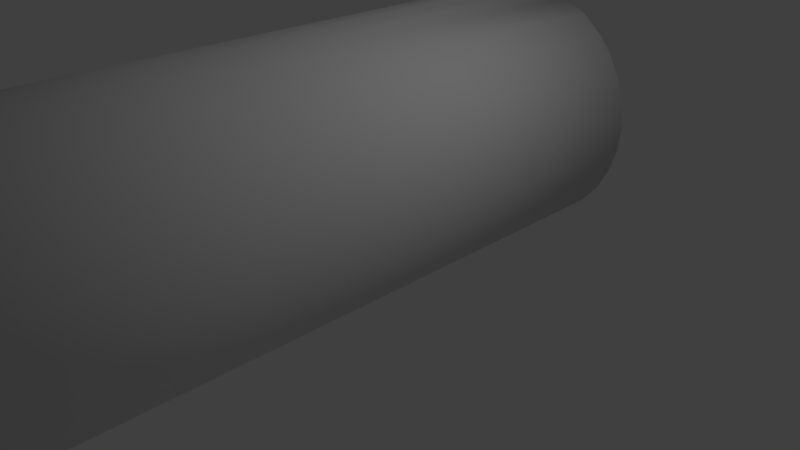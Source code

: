 # Source: tunnels2.blend  (saved by Blender 2.78.0; exported with 4.5.12 LTS)
import bpy
from mathutils import Matrix  # noqa: F401  (used for matrix-valued properties, if any)

bpy.ops.wm.read_factory_settings(use_empty=True)
scene = bpy.context.scene
scene.name = 'Scene'

# ---- collections
col_collection_1 = bpy.data.collections.new('Collection 1'); scene.collection.children.link(col_collection_1)

# ---- world
world_world = bpy.data.worlds.new('World'); scene.world = world_world
world_world.color = (0.05088, 0.05088, 0.05088)
world_world.use_sun_shadow = False
world_world.sun_shadow_jitter_overblur = 0.0
world_world.cycles.sampling_method = 'MANUAL'

# ---- cameras
cam_camera = bpy.data.cameras.new('Camera')
cam_camera.clip_end = 100.0
cam_camera.lens = 35.0
cam_camera.sensor_width = 32.0
cam_camera.sensor_height = 18.0
cam_camera.ortho_scale = 7.314
cam_camera.dof.focus_distance = 0.0
cam_camera.dof.aperture_fstop = 128.0

# ---- lights
light_lamp = bpy.data.lights.new('Lamp', 'POINT')
light_lamp.transmission_factor = 0.0
light_lamp.cutoff_distance = 30.0
light_lamp.energy = 100.0
light_lamp.shadow_buffer_clip_start = 1.001
light_lamp.shadow_soft_size = 0.1
light_lamp.shadow_maximum_resolution = 0.006
light_lamp.use_absolute_resolution = True

# ---- meshes
me_cylinder_001 = bpy.data.meshes.new('Cylinder.001')
me_cylinder_001.from_pydata([(0.0, 1.0, -1.0), (0.0, 1.0, 1.0), (0.1951, 0.9808, -1.0), (0.1951, 0.9808, 1.0), (0.3827, 0.9239, -1.0), (0.3827, 0.9239, 1.0), (0.5556, 0.8315, -1.0), (0.5556, 0.8315, 1.0), (0.7071, 0.7071, -1.0), (0.7071, 0.7071, 1.0), (0.8315, 0.5556, -1.0), (0.8315, 0.5556, 1.0), (0.9239, 0.3827, -1.0), (0.9239, 0.3827, 1.0), (0.9808, 0.1951, -1.0), (0.9808, 0.1951, 1.0), (1.0, 7.55e-08, -1.0), (1.0, 7.55e-08, 1.0), (0.9808, -0.1951, -1.0), (0.9808, -0.1951, 1.0), (0.9239, -0.3827, -1.0), (0.9239, -0.3827, 1.0), (0.8315, -0.5556, -1.0), (0.8315, -0.5556, 1.0), (0.7071, -0.7071, -1.0), (0.7071, -0.7071, 1.0), (0.5556, -0.8315, -1.0), (0.5556, -0.8315, 1.0), (0.3827, -0.9239, -1.0), (0.3827, -0.9239, 1.0), (0.1951, -0.9808, -1.0), (0.1951, -0.9808, 1.0), (-3.258e-07, -1.0, -1.0), (-3.258e-07, -1.0, 1.0), (-0.1951, -0.9808, -1.0), (-0.1951, -0.9808, 1.0), (-0.3827, -0.9239, -1.0), (-0.3827, -0.9239, 1.0), (-0.5556, -0.8315, -1.0), (-0.5556, -0.8315, 1.0), (-0.7071, -0.7071, -1.0), (-0.7071, -0.7071, 1.0), (-0.8315, -0.5556, -1.0), (-0.8315, -0.5556, 1.0), (-0.9239, -0.3827, -1.0), (-0.9239, -0.3827, 1.0), (-0.9808, -0.1951, -1.0), (-0.9808, -0.1951, 1.0), (-1.0, 9.656e-07, -1.0), (-1.0, 9.656e-07, 1.0), (-0.9808, 0.1951, -1.0), (-0.9808, 0.1951, 1.0), (-0.9239, 0.3827, -1.0), (-0.9239, 0.3827, 1.0), (-0.8315, 0.5556, -1.0), (-0.8315, 0.5556, 1.0), (-0.7071, 0.7071, -1.0), (-0.7071, 0.7071, 1.0), (-0.5556, 0.8315, -1.0), (-0.5556, 0.8315, 1.0), (-0.3827, 0.9239, -1.0), (-0.3827, 0.9239, 1.0), (-0.1951, 0.9808, -1.0), (-0.1951, 0.9808, 1.0), (0.0, 0.9, -1.0), (0.0, 0.9, 1.0), (0.1756, 0.8827, -1.0), (0.1756, 0.8827, 1.0), (0.3444, 0.8315, -1.0), (0.3444, 0.8315, 1.0), (0.5, 0.7483, -1.0), (0.5, 0.7483, 1.0), (0.6364, 0.6364, -1.0), (0.6364, 0.6364, 1.0), (0.7483, 0.5, -1.0), (0.7483, 0.5, 1.0), (0.8315, 0.3444, -1.0), (0.8315, 0.3444, 1.0), (0.8827, 0.1756, -1.0), (0.8827, 0.1756, 1.0), (0.9, 7.55e-08, -1.0), (0.9, 7.55e-08, 1.0), (0.8827, -0.1756, -1.0), (0.8827, -0.1756, 1.0), (0.8315, -0.3444, -1.0), (0.8315, -0.3444, 1.0), (0.7483, -0.5, -1.0), (0.7483, -0.5, 1.0), (0.6364, -0.6364, -1.0), (0.6364, -0.6364, 1.0), (0.5, -0.7483, -1.0), (0.5, -0.7483, 1.0), (0.3444, -0.8315, -1.0), (0.3444, -0.8315, 1.0), (0.1756, -0.8827, -1.0), (0.1756, -0.8827, 1.0), (-3.258e-07, -0.9, -1.0), (-3.258e-07, -0.9, 1.0), (-0.1756, -0.8827, -1.0), (-0.1756, -0.8827, 1.0), (-0.3444, -0.8315, -1.0), (-0.3444, -0.8315, 1.0), (-0.5, -0.7483, -1.0), (-0.5, -0.7483, 1.0), (-0.6364, -0.6364, -1.0), (-0.6364, -0.6364, 1.0), (-0.7483, -0.5, -1.0), (-0.7483, -0.5, 1.0), (-0.8315, -0.3444, -1.0), (-0.8315, -0.3444, 1.0), (-0.8827, -0.1756, -1.0), (-0.8827, -0.1756, 1.0), (-0.9, 9.656e-07, -1.0), (-0.9, 9.656e-07, 1.0), (-0.8827, 0.1756, -1.0), (-0.8827, 0.1756, 1.0), (-0.8315, 0.3444, -1.0), (-0.8315, 0.3444, 1.0), (-0.7483, 0.5, -1.0), (-0.7483, 0.5, 1.0), (-0.6364, 0.6364, -1.0), (-0.6364, 0.6364, 1.0), (-0.5, 0.7483, -1.0), (-0.5, 0.7483, 1.0), (-0.3444, 0.8315, -1.0), (-0.3444, 0.8315, 1.0), (-0.1756, 0.8827, -1.0), (-0.1756, 0.8827, 1.0), (-1.734e-14, 1.0, 4.427), (0.1951, 0.9808, 4.427), (0.3827, 0.9239, 4.427), (0.5556, 0.8315, 4.427), (0.7071, 0.7071, 4.427), (0.8315, 0.5556, 4.427), (0.9239, 0.3827, 4.427), (0.9808, 0.1951, 4.427), (1.0, 2.357e-07, 4.427), (0.9808, -0.1951, 4.427), (0.9239, -0.3827, 4.427), (0.8315, -0.5556, 4.427), (0.7071, -0.7071, 4.427), (0.5556, -0.8315, 4.427), (0.3827, -0.9239, 4.427), (0.1951, -0.9808, 4.427), (-3.258e-07, -1.0, 4.427), (-0.1951, -0.9808, 4.427), (-0.3827, -0.9239, 4.427), (-0.5556, -0.8315, 4.427), (-0.7071, -0.7071, 4.427), (-0.8315, -0.5556, 4.427), (-0.9239, -0.3827, 4.427), (-0.9808, -0.1951, 4.427), (-1.0, 1.126e-06, 4.427), (-0.9808, 0.1951, 4.427), (-0.9239, 0.3827, 4.427), (-0.8315, 0.5556, 4.427), (-0.7071, 0.7071, 4.427), (-0.5556, 0.8315, 4.427), (-0.3827, 0.9239, 4.427), (-0.1951, 0.9808, 4.427), (-1.734e-14, 0.9, 4.427), (0.1756, 0.8827, 4.427), (0.3444, 0.8315, 4.427), (0.5, 0.7483, 4.427), (0.6364, 0.6364, 4.427), (0.7483, 0.5, 4.427), (0.8315, 0.3444, 4.427), (0.8827, 0.1756, 4.427), (0.9, 2.357e-07, 4.427), (0.8827, -0.1756, 4.427), (0.8315, -0.3444, 4.427), (0.7483, -0.5, 4.427), (0.6364, -0.6364, 4.427), (0.5, -0.7483, 4.427), (0.3444, -0.8315, 4.427), (0.1756, -0.8827, 4.427), (-3.258e-07, -0.9, 4.427), (-0.1756, -0.8827, 4.427), (-0.3444, -0.8315, 4.427), (-0.5, -0.7483, 4.427), (-0.6364, -0.6364, 4.427), (-0.7483, -0.5, 4.427), (-0.8315, -0.3444, 4.427), (-0.8827, -0.1756, 4.427), (-0.9, 1.126e-06, 4.427), (-0.8827, 0.1756, 4.427), (-0.8315, 0.3444, 4.427), (-0.7483, 0.5, 4.427), (-0.6364, 0.6364, 4.427), (-0.5, 0.7483, 4.427), (-0.3444, 0.8315, 4.427), (-0.1756, 0.8827, 4.427), (0.3827, -0.9239, 4.427), (0.1951, -0.9808, 4.427), (-3.258e-07, -1.0, 4.427), (0.3444, -0.8315, 4.427), (0.1756, -0.8827, 4.427), (-3.258e-07, -0.9, 4.427), (-3.258e-07, -0.9, 4.427), (0.1756, -0.8827, 4.427), (0.3444, -0.8315, 4.427), (-3.258e-07, -1.0, 4.427), (0.1951, -0.9808, 4.427), (0.3827, -0.9239, 4.427), (-0.1756, -0.8827, 4.427), (-3.258e-07, -0.9, 4.427), (-0.1951, -0.9808, 4.427), (-3.258e-07, -1.0, 4.427)], [], [(0, 1, 3, 2), (2, 3, 5, 4), (4, 5, 7, 6), (6, 7, 9, 8), (8, 9, 11, 10), (10, 11, 13, 12), (12, 13, 15, 14), (14, 15, 17, 16), (16, 17, 19, 18), (18, 19, 21, 20), (20, 21, 23, 22), (22, 23, 25, 24), (24, 25, 27, 26), (26, 27, 29, 28), (28, 29, 31, 30), (30, 31, 33, 32), (32, 33, 35, 34), (34, 35, 37, 36), (36, 37, 39, 38), (38, 39, 41, 40), (40, 41, 43, 42), (42, 43, 45, 44), (44, 45, 47, 46), (46, 47, 49, 48), (48, 49, 51, 50), (50, 51, 53, 52), (52, 53, 55, 54), (54, 55, 57, 56), (56, 57, 59, 58), (58, 59, 61, 60), (60, 61, 63, 62), (62, 63, 1, 0), (64, 66, 67, 65), (66, 68, 69, 67), (68, 70, 71, 69), (70, 72, 73, 71), (72, 74, 75, 73), (74, 76, 77, 75), (76, 78, 79, 77), (78, 80, 81, 79), (80, 82, 83, 81), (82, 84, 85, 83), (84, 86, 87, 85), (86, 88, 89, 87), (88, 90, 91, 89), (90, 92, 93, 91), (92, 94, 95, 93), (94, 96, 97, 95), (96, 98, 99, 97), (98, 100, 101, 99), (100, 102, 103, 101), (102, 104, 105, 103), (104, 106, 107, 105), (106, 108, 109, 107), (108, 110, 111, 109), (110, 112, 113, 111), (112, 114, 115, 113), (114, 116, 117, 115), (116, 118, 119, 117), (118, 120, 121, 119), (120, 122, 123, 121), (122, 124, 125, 123), (124, 126, 127, 125), (126, 64, 65, 127), (0, 2, 66, 64), (17, 15, 135, 136), (2, 4, 68, 66), (67, 69, 162, 161), (4, 6, 70, 68), (119, 121, 188, 187), (6, 8, 72, 70), (51, 49, 152, 153), (8, 10, 74, 72), (101, 103, 179, 178), (10, 12, 76, 74), (33, 31, 143, 144), (12, 14, 78, 76), (83, 85, 170, 169), (14, 16, 80, 78), (15, 13, 134, 135), (16, 18, 82, 80), (65, 67, 161, 160), (18, 20, 84, 82), (117, 119, 187, 186), (20, 22, 86, 84), (49, 47, 151, 152), (22, 24, 88, 86), (99, 101, 178, 177), (24, 26, 90, 88), (31, 29, 142, 143), (26, 28, 92, 90), (81, 83, 169, 168), (28, 30, 94, 92), (13, 11, 133, 134), (30, 32, 96, 94), (1, 63, 159, 128), (32, 34, 98, 96), (115, 117, 186, 185), (34, 36, 100, 98), (47, 45, 150, 151), (36, 38, 102, 100), (97, 99, 177, 176), (38, 40, 104, 102), (29, 27, 141, 142), (40, 42, 106, 104), (79, 81, 168, 167), (42, 44, 108, 106), (11, 9, 132, 133), (44, 46, 110, 108), (63, 61, 158, 159), (46, 48, 112, 110), (113, 115, 185, 184), (48, 50, 114, 112), (45, 43, 149, 150), (50, 52, 116, 114), (95, 97, 176, 175), (52, 54, 118, 116), (27, 25, 140, 141), (54, 56, 120, 118), (77, 79, 167, 166), (56, 58, 122, 120), (9, 7, 131, 132), (58, 60, 124, 122), (61, 59, 157, 158), (60, 62, 126, 124), (111, 113, 184, 183), (62, 0, 64, 126), (43, 41, 148, 149), (129, 128, 160, 161), (130, 129, 161, 162), (131, 130, 162, 163), (132, 131, 163, 164), (133, 132, 164, 165), (134, 133, 165, 166), (135, 134, 166, 167), (136, 135, 167, 168), (137, 136, 168, 169), (138, 137, 169, 170), (139, 138, 170, 171), (140, 139, 171, 172), (141, 140, 172, 173), (142, 141, 173, 174), (174, 175, 196, 195), (144, 143, 193, 194), (146, 145, 177, 178), (147, 146, 178, 179), (148, 147, 179, 180), (149, 148, 180, 181), (150, 149, 181, 182), (151, 150, 182, 183), (152, 151, 183, 184), (153, 152, 184, 185), (154, 153, 185, 186), (155, 154, 186, 187), (156, 155, 187, 188), (157, 156, 188, 189), (158, 157, 189, 190), (159, 158, 190, 191), (128, 159, 191, 160), (85, 87, 171, 170), (35, 33, 144, 145), (103, 105, 180, 179), (53, 51, 153, 154), (121, 123, 189, 188), (69, 71, 163, 162), (19, 17, 136, 137), (87, 89, 172, 171), (37, 35, 145, 146), (105, 107, 181, 180), (55, 53, 154, 155), (123, 125, 190, 189), (3, 1, 128, 129), (71, 73, 164, 163), (21, 19, 137, 138), (89, 91, 173, 172), (39, 37, 146, 147), (107, 109, 182, 181), (57, 55, 155, 156), (125, 127, 191, 190), (5, 3, 129, 130), (73, 75, 165, 164), (23, 21, 138, 139), (91, 93, 174, 173), (41, 39, 147, 148), (109, 111, 183, 182), (59, 57, 156, 157), (127, 65, 160, 191), (7, 5, 130, 131), (75, 77, 166, 165), (25, 23, 139, 140), (93, 95, 175, 174), (143, 142, 192, 193), (175, 176, 197, 196), (142, 174, 195, 192), (206, 207, 205, 204), (202, 203, 200, 199), (201, 202, 199, 198), (205, 207, 201, 198)])
me_cylinder_001.polygons.foreach_set('use_smooth', [True] * 198)
_uv = me_cylinder_001.uv_layers.new(name='UVMap')
_uv.uv.foreach_set('vector', [0.0, 0.0, 0.0, 0.0, 0.0, 0.0, 0.0, 0.0, 0.0, 0.0, 0.0, 0.0, 0.0, 0.0, 0.0, 0.0, 0.0, 0.0, 0.0, 0.0, 0.0, 0.0, 0.0, 0.0, 0.0, 0.0, 0.0, 0.0, 0.0, 0.0, 0.0, 0.0, 0.0, 0.0, 0.0, 0.0, 0.0, 0.0, 0.0, 0.0, 0.0, 0.0, 0.0, 0.0, 0.0, 0.0, 0.0, 0.0, 0.0, 0.0, 0.0, 0.0, 0.0, 0.0, 0.0, 0.0, 0.0, 0.0, 0.0, 0.0, 0.0, 0.0, 0.0, 0.0, 0.0, 0.0, 0.0, 0.0, 0.0, 0.0, 0.0, 0.0, 0.0, 0.0, 0.0, 0.0, 0.0, 0.0, 0.0, 0.0, 0.0, 0.0, 0.0, 0.0, 0.0, 0.0, 0.0, 0.0, 0.0, 0.0, 0.0, 0.0, 0.0, 0.0, 0.0, 0.0, 0.0, 0.0, 0.0, 0.0, 0.0, 0.0, 0.0, 0.0, 0.0, 0.0, 0.0, 0.0, 0.0, 0.0, 0.0, 0.0, 0.0, 0.0, 0.0, 0.0, 0.0, 0.0, 0.0, 0.0, 0.0, 0.0, 0.0, 0.0, 0.0, 0.0, 0.0, 0.0, 0.0, 0.0, 0.0, 0.0, 0.0, 0.0, 0.0, 0.0, 0.0, 0.0, 0.0, 0.0, 0.0, 0.0, 0.0, 0.0, 0.0, 0.0, 0.0, 0.0, 0.0, 0.0, 0.0, 0.0, 0.0, 0.0, 0.0, 0.0, 0.0, 0.0, 0.0, 0.0, 0.0, 0.0, 0.0, 0.0, 0.0, 0.0, 0.0, 0.0, 0.0, 0.0, 0.0, 0.0, 0.0, 0.0, 0.0, 0.0, 0.0, 0.0, 0.0, 0.0, 0.0, 0.0, 0.0, 0.0, 0.0, 0.0, 0.0, 0.0, 0.0, 0.0, 0.0, 0.0, 0.0, 0.0, 0.0, 0.0, 0.0, 0.0, 0.0, 0.0, 0.0, 0.0, 0.0, 0.0, 0.0, 0.0, 0.0, 0.0, 0.0, 0.0, 0.0, 0.0, 0.0, 0.0, 0.0, 0.0, 0.0, 0.0, 0.0, 0.0, 0.0, 0.0, 0.0, 0.0, 0.0, 0.0, 0.0, 0.0, 0.0, 0.0, 0.0, 0.0, 0.0, 0.0, 0.0, 0.0, 0.0, 0.0, 0.0, 0.0, 0.0, 0.0, 0.0, 0.0, 0.0, 0.0, 0.0, 0.0, 0.0, 0.0, 0.0, 0.0, 0.0, 0.0, 0.0, 0.0, 0.0, 0.0, 0.0, 0.0, 0.0, 0.0, 0.0, 0.0, 0.0, 0.0, 0.0, 0.0, 0.0, 0.0, 0.0, 0.0, 0.0, 0.0, 0.0, 0.0, 0.0, 0.0, 0.0, 0.0, 0.0, 0.0, 0.0, 0.0, 0.0, 0.0, 0.0, 0.0, 0.0, 0.0, 0.0, 0.0, 0.0, 0.0, 0.0, 0.0, 0.0, 0.0, 0.0, 0.0, 0.0, 0.0, 0.0, 0.0, 0.0, 0.0, 0.0, 0.0, 0.0, 0.0, 0.0, 0.0, 0.0, 0.0, 0.0, 0.0, 0.0, 0.0, 0.0, 0.0, 0.0, 0.0, 0.0, 0.0, 0.0, 0.0, 0.0, 0.0, 0.0, 0.0, 0.0, 0.0, 0.0, 0.0, 0.0, 0.0, 0.0, 0.0, 0.0, 0.0, 0.0, 0.0, 0.0, 0.0, 0.0, 0.0, 0.0, 0.0, 0.0, 0.0, 0.0, 0.0, 0.0, 0.0, 0.0, 0.0, 0.0, 0.0, 0.0, 0.0, 0.0, 0.0, 0.0, 0.0, 0.0, 0.0, 0.0, 0.0, 0.0, 0.0, 0.0, 0.0, 0.0, 0.0, 0.0, 0.0, 0.0, 0.0, 0.0, 0.0, 0.0, 0.0, 0.0, 0.0, 0.0, 0.0, 0.0, 0.0, 0.0, 0.0, 0.0, 0.0, 0.0, 0.0, 0.0, 0.0, 0.0, 0.0, 0.0, 0.0, 0.0, 0.0, 0.0, 0.0, 0.0, 0.0, 0.0, 0.0, 0.0, 0.0, 0.0, 0.0, 0.0, 0.0, 0.0, 0.0, 0.0, 0.0, 0.0, 0.0, 0.0, 0.0, 0.0, 0.0, 0.0, 0.0, 0.0, 0.0, 0.0, 0.0, 0.0, 0.0, 0.0, 0.0, 0.0, 0.0, 0.0, 0.0, 0.0, 0.0, 0.0, 0.0, 0.0, 0.0, 0.0, 0.0, 0.0, 0.0, 0.0, 0.0, 0.0, 0.0, 0.0, 0.0, 0.0, 0.0, 0.0, 0.0, 0.0, 0.0, 0.0, 0.0, 0.0, 0.0, 0.0, 0.0, 0.0, 0.0, 0.0, 0.0, 0.0, 0.0, 0.0, 0.0, 0.0, 0.0, 0.0, 0.0, 0.0, 0.0, 0.0, 0.0, 0.0, 0.0, 0.0, 0.0, 0.0, 0.0, 0.0, 0.0, 0.0, 0.0, 0.0, 0.0, 0.0, 0.0, 0.0, 0.0, 0.0, 0.0, 0.0, 0.0, 0.0, 0.0, 0.0, 0.0, 0.0, 0.0, 0.0, 0.0, 0.0, 0.0, 0.0, 0.0, 0.0, 0.0, 0.0, 0.0, 0.0, 0.0, 0.0, 0.0, 0.0, 0.0, 0.0, 0.0, 0.0, 0.0, 0.0, 0.0, 0.0, 0.0, 0.0, 0.0, 0.0, 0.0, 0.0, 0.0, 0.0, 0.0, 0.0, 0.0, 0.0, 0.0, 0.0, 0.0, 0.0, 0.0, 0.0, 0.0, 0.0, 0.0, 0.0, 0.0, 0.0, 0.0, 0.0, 0.0, 0.0, 0.0, 0.0, 0.0, 0.0, 0.0, 0.0, 0.0, 0.0, 0.0, 0.0, 0.0, 0.0, 0.0, 0.0, 0.0, 0.0, 0.0, 0.0, 0.0, 0.0, 0.0, 0.0, 0.0, 0.0, 0.0, 0.3089, 6.49e-05, 0.3604, 6.455e-05, 0.3604, 0.9999, 0.3089, 0.9999, 0.0, 0.0, 0.0, 0.0, 0.0, 0.0, 0.0, 0.0, 0.0, 0.0, 0.0, 0.0, 0.0, 0.0, 0.0, 0.0, 0.0, 0.0, 0.0, 0.0, 0.0, 0.0, 0.0, 0.0, 0.0, 0.0, 0.0, 0.0, 0.0, 0.0, 0.0, 0.0, 0.0, 0.0, 0.0, 0.0, 0.0, 0.0, 0.0, 0.0, 0.0, 0.0, 0.0, 0.0, 0.0, 0.0, 0.0, 0.0, 0.0, 0.0, 0.0, 0.0, 0.0, 0.0, 0.0, 0.0, 0.0, 0.0, 0.0, 0.0, 0.0, 0.0, 0.0, 0.0, 0.0, 0.0, 0.0, 0.0, 0.0, 0.0, 0.0, 0.0, 0.0, 0.0, 0.0, 0.0, 0.0, 0.0, 0.0, 0.0, 0.0, 0.0, 0.0, 0.0, 0.0, 0.0, 0.0, 0.0, 0.0, 0.0, 0.0, 0.0, 0.0, 0.0, 0.0, 0.0, 0.0, 0.0, 0.0, 0.0, 0.0, 0.0, 0.0, 0.0, 0.2574, 6.521e-05, 0.3089, 6.49e-05, 0.3089, 0.9999, 0.2574, 0.9999, 0.0, 0.0, 0.0, 0.0, 0.0, 0.0, 0.0, 0.0, 0.0, 0.0, 0.0, 0.0, 0.0, 0.0, 0.0, 0.0, 0.0, 0.0, 0.0, 0.0, 0.0, 0.0, 0.0, 0.0, 0.0, 0.0, 0.0, 0.0, 0.0, 0.0, 0.0, 0.0, 0.0, 0.0, 0.0, 0.0, 0.0, 0.0, 0.0, 0.0, 0.0, 0.0, 0.0, 0.0, 0.0, 0.0, 0.0, 0.0, 0.0, 0.0, 0.0, 0.0, 0.0, 0.0, 0.0, 0.0, 0.0, 0.0, 0.0, 0.0, 0.0, 0.0, 0.0, 0.0, 0.0, 0.0, 0.0, 0.0, 0.0, 0.0, 0.0, 0.0, 0.0, 0.0, 0.0, 0.0, 0.0, 0.0, 0.0, 0.0, 0.0, 0.0, 0.0, 0.0, 0.0, 0.0, 0.0, 0.0, 0.0, 0.0, 0.0, 0.0, 0.0, 0.0, 0.0, 0.0, 0.0, 0.0, 0.0, 0.0, 0.0, 0.0, 0.0, 0.0, 0.2059, 6.538e-05, 0.2574, 6.521e-05, 0.2574, 0.9999, 0.2059, 0.9999, 0.0, 0.0, 0.0, 0.0, 0.0, 0.0, 0.0, 0.0, 0.0, 0.0, 0.0, 0.0, 0.0, 0.0, 0.0, 0.0, 0.0, 0.0, 0.0, 0.0, 0.0, 0.0, 0.0, 0.0, 0.0, 0.0, 0.0, 0.0, 0.0, 0.0, 0.0, 0.0, 0.0, 0.0, 0.0, 0.0, 0.0, 0.0, 0.0, 0.0, 0.0, 0.0, 0.0, 0.0, 0.0, 0.0, 0.0, 0.0, 0.0, 0.0, 0.0, 0.0, 0.0, 0.0, 0.0, 0.0, 0.0, 0.0, 0.0, 0.0, 0.0, 0.0, 0.0, 0.0, 0.0, 0.0, 0.0, 0.0, 0.0, 0.0, 0.0, 0.0, 0.0, 0.0, 0.0, 0.0, 0.0, 0.0, 0.0, 0.0, 0.0, 0.0, 0.0, 0.0, 0.0, 0.0, 0.0, 0.0, 0.0, 0.0, 0.0, 0.0, 0.0, 0.0, 0.0, 0.0, 0.0, 0.0, 0.0, 0.0, 0.0, 0.0, 0.0, 0.0, 0.1545, 6.545e-05, 0.2059, 6.538e-05, 0.2059, 0.9999, 0.1545, 0.9999, 0.0, 0.0, 0.0, 0.0, 0.0, 0.0, 0.0, 0.0, 0.0, 0.0, 0.0, 0.0, 0.0, 0.0, 0.0, 0.0, 0.0, 0.0, 0.0, 0.0, 0.0, 0.0, 0.0, 0.0, 0.0, 0.0, 0.0, 0.0, 0.0, 0.0, 0.0, 0.0, 0.0, 0.0, 0.0, 0.0, 0.0, 0.0, 0.0, 0.0, 0.0, 0.0, 0.0, 0.0, 0.0, 0.0, 0.0, 0.0, 0.0, 0.0, 0.0, 0.0, 0.0, 0.0, 0.0, 0.0, 0.0, 0.0, 0.0, 0.0, 0.0, 0.0, 0.0, 0.0, 0.0, 0.0, 0.0, 0.0, 0.0, 0.0, 0.0, 0.0, 0.0, 0.0, 0.0, 0.0, 0.0, 0.0, 0.0, 0.0, 0.0, 0.0, 0.0, 0.0, 0.0, 0.0, 0.0, 0.0, 0.0, 0.0, 0.0, 0.0, 0.0, 0.0, 0.0, 0.0, 0.0, 0.0, 0.0, 0.0, 0.0, 0.0, 0.0, 0.0, 0.0, 0.0, 0.0, 0.0, 0.0, 0.0, 0.0, 0.0, 0.0, 0.0, 0.0, 0.0, 0.0, 0.0, 0.0, 0.0, 0.0, 0.0, 0.0, 0.0, 0.0, 0.0, 0.0, 0.0, 0.0, 0.0, 0.0, 0.0, 0.0, 0.0, 0.0, 0.0, 0.0, 0.0, 0.0, 0.0, 0.0, 0.0, 0.0, 0.0, 0.0, 0.0, 0.0, 0.0, 0.0, 0.0, 0.0, 0.0, 0.0, 0.0, 0.0, 0.0, 0.0, 0.0, 0.0, 0.0, 0.0, 0.0, 0.0, 0.0, 0.0, 0.0, 0.0, 0.0, 0.0, 0.0, 0.0, 0.0, 0.0, 0.0, 0.0, 0.0, 0.0, 0.0, 0.0, 0.0, 0.0, 0.0, 0.0, 0.0, 0.0, 0.0, 0.0, 0.0, 0.0, 0.0, 0.0, 0.0, 0.0, 0.0, 0.0, 0.0, 0.0, 0.0, 0.0, 0.0, 0.0, 0.0, 0.0, 0.0, 0.0, 0.0, 0.0, 0.0, 0.0, 0.0, 0.0, 0.0, 0.0, 0.0, 0.0, 0.0, 0.0, 0.0, 0.0, 0.0, 0.0, 0.0, 0.0, 0.0, 0.0, 0.0, 0.0, 0.0, 0.0, 0.0, 0.0, 0.0, 0.0, 0.0, 0.0, 0.0, 0.0, 0.0, 0.0, 0.0, 0.0, 0.0, 0.0, 0.0, 0.0, 0.0, 0.0, 0.0, 0.0, 0.0, 0.0, 0.0, 0.0, 0.0, 0.0, 0.0, 0.0, 0.0, 0.0, 0.0, 0.0, 0.0, 0.0, 0.0, 0.0, 0.0, 0.0, 0.0, 0.0, 0.0, 0.0, 0.0, 0.0, 0.0, 0.0, 0.0, 0.0, 0.0, 0.0, 0.0, 0.0, 0.0, 0.0, 0.0, 0.0, 0.0, 0.0, 0.0, 0.0, 0.0, 0.0, 0.0, 0.0, 0.0, 0.0, 0.0, 0.0, 0.0, 0.0, 0.0, 0.0, 0.0, 0.0, 0.0, 0.0, 0.0, 0.0, 0.0, 0.0, 0.0, 0.0, 0.0, 0.0, 0.0, 0.0, 0.0, 0.0, 0.0, 0.0, 0.0, 0.0, 0.0, 0.0, 0.0, 0.0, 0.0, 0.0, 0.0, 0.0, 0.0, 0.0, 0.0, 0.0, 0.0, 0.0, 0.0, 0.0, 0.0, 0.0, 0.0, 0.0, 0.0, 0.0, 0.0, 0.0, 0.0, 0.0, 0.0, 0.0, 0.0, 0.0, 0.0, 0.0, 0.0, 0.0, 0.0, 0.0, 0.0, 0.0, 0.0, 0.3604, 6.455e-05, 0.4118, 6.417e-05, 0.4118, 0.9999, 0.3604, 0.9999, 0.0, 0.0, 0.0, 0.0, 0.0, 0.0, 0.0, 0.0, 0.0, 0.0, 0.0, 0.0, 0.0, 0.0, 0.0, 0.0, 0.0, 0.0, 0.0, 0.0, 0.0, 0.0, 0.0, 0.0, 0.0, 0.0, 0.0, 0.0, 0.0, 0.0, 0.0, 0.0, 0.0, 0.0, 0.0, 0.0, 0.0, 0.0, 0.0, 0.0, 0.0, 0.0, 0.0, 0.0, 0.0, 0.0, 0.0, 0.0, 0.0, 0.0, 0.0, 0.0, 0.0, 0.0, 0.0, 0.0, 0.0, 0.0, 0.0, 0.0, 0.0, 0.0, 0.0, 0.0, 0.0, 0.0, 0.0, 0.0, 0.0, 0.0, 0.0, 0.0, 0.0, 0.0, 0.0, 0.0, 0.0, 0.0, 0.0, 0.0, 0.0, 0.0, 0.0, 0.0, 0.0, 0.0, 0.0, 0.0, 0.0, 0.0, 0.0, 0.0, 0.0, 0.0, 0.0, 0.0, 6.417e-05, 6.552e-05, 0.05153, 6.552e-05, 0.05153, 0.9999, 6.42e-05, 0.9999, 0.0, 0.0, 0.0, 0.0, 0.0, 0.0, 0.0, 0.0, 0.0, 0.0, 0.0, 0.0, 0.0, 0.0, 0.0, 0.0, 0.0, 0.0, 0.0, 0.0, 0.0, 0.0, 0.0, 0.0, 0.0, 0.0, 0.0, 0.0, 0.0, 0.0, 0.0, 0.0, 0.0, 0.0, 0.0, 0.0, 0.0, 0.0, 0.0, 0.0, 0.0, 0.0, 0.0, 0.0, 0.0, 0.0, 0.0, 0.0, 0.0, 0.0, 0.0, 0.0, 0.0, 0.0, 0.0, 0.0, 0.05153, 6.552e-05, 0.103, 6.552e-05, 0.103, 0.9999, 0.05153, 0.9999, 0.0, 0.0, 0.0, 0.0, 0.0, 0.0, 0.0, 0.0, 0.0, 0.0, 0.0, 0.0, 0.0, 0.0, 0.0, 0.0, 0.0, 0.0, 0.0, 0.0, 0.0, 0.0, 0.0, 0.0, 0.0, 0.0, 0.0, 0.0, 0.0, 0.0, 0.0, 0.0, 0.0, 0.0, 0.0, 0.0, 0.0, 0.0, 0.0, 0.0, 0.0, 0.0, 0.0, 0.0, 0.0, 0.0, 0.0, 0.0, 0.0, 0.0, 0.0, 0.0, 0.0, 0.0, 0.0, 0.0, 0.103, 6.552e-05, 0.1545, 6.545e-05, 0.1545, 0.9999, 0.103, 0.9999, 0.0, 0.0, 0.0, 0.0, 0.0, 0.0, 0.0, 0.0, 0.0, 0.0, 0.0, 0.0, 0.0, 0.0, 0.0, 0.0, 0.0, 0.0, 0.0, 0.0, 0.0, 0.0, 0.0, 0.0, 0.0, 0.0, 0.0, 0.0, 0.0, 0.0, 0.0, 0.0, 0.0, 0.0, 0.0, 0.0, 0.0, 0.0, 0.0, 0.0, 0.0, 0.0, 0.0, 0.0, 0.0, 0.0, 0.0, 0.0, 0.0, 0.0, 0.0, 0.0, 0.0, 0.0, 0.0, 0.0])
me_cylinder_001.use_remesh_preserve_volume = False
me_cylinder_001.use_remesh_preserve_attributes = False
me_cylinder_001.use_mirror_vertex_groups = False
me_cylinder_001.update()

# ---- objects
ob_lamp = bpy.data.objects.new('Lamp', light_lamp)
ob_camera = bpy.data.objects.new('Camera', cam_camera)
ob_cylinder = bpy.data.objects.new('Cylinder', me_cylinder_001)

# ---- transforms, parenting, visibility, modifiers, constraints
ob_lamp.location = (4.076, 1.005, 5.904)
ob_lamp.rotation_euler = (0.6503, 0.05522, 1.866)
ob_lamp.lock_rotations_4d = False
ob_lamp.empty_display_type = 'ARROWS'
ob_lamp.color = (0.0, 0.0, 0.0, 0.0)
ob_lamp.lineart.crease_threshold = 0.0
ob_camera.location = (7.481, -6.508, 5.344)
ob_camera.rotation_euler = (1.109, 0.0, 0.8149)
ob_camera.lock_rotations_4d = False
ob_camera.empty_display_type = 'ARROWS'
ob_camera.color = (0.0, 0.0, 0.0, 0.0)
ob_camera.display_type = 'WIRE'
ob_camera.lineart.crease_threshold = 0.0
ob_cylinder.location = (0.0519, -4.381, 1.39)
ob_cylinder.rotation_euler = (-1.566, -2.22e-16, 2.209e-16)
ob_cylinder.scale = (1.639, 1.639, 1.639)
ob_cylinder.lineart.crease_threshold = 0.0

# ---- collection membership
col_collection_1.objects.link(ob_lamp)
col_collection_1.objects.link(ob_camera)
col_collection_1.objects.link(ob_cylinder)

# ---- scene / render settings (as saved in the file)
scene.camera = ob_camera
scene.frame_start = 1; scene.frame_end = 250; scene.frame_set(1)
scene.render.engine = 'BLENDER_EEVEE_NEXT'
scene.render.resolution_percentage = 50
scene.render.dither_intensity = 0.0
scene.cycles.use_denoising = False
scene.cycles.samples = 128
scene.cycles.sampling_pattern = 'TABULATED_SOBOL'
scene.cycles.light_sampling_threshold = 0.0
scene.cycles.use_adaptive_sampling = False
scene.cycles.use_light_tree = False
scene.cycles.blur_glossy = 0.0
scene.cycles.sample_clamp_indirect = 0.0
scene.view_settings.view_transform = 'Standard'
bpy.context.view_layer.update()

